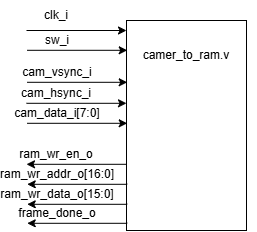

The diagram above was exported from draw.io. Its source (the exported page's mxGraphModel, read from the mxfile embedded in the PNG):
<mxGraphModel dx="786" dy="529" grid="1" gridSize="10" guides="1" tooltips="1" connect="1" arrows="1" fold="1" page="1" pageScale="1" pageWidth="827" pageHeight="1169" math="0" shadow="0">
  <root>
    <mxCell id="0" />
    <mxCell id="1" parent="0" />
    <mxCell id="AhXfr_l8EWvTijXYhRzR-1" value="" style="rounded=0;whiteSpace=wrap;html=1;" parent="1" vertex="1">
      <mxGeometry x="390" y="120" width="120" height="210" as="geometry" />
    </mxCell>
    <mxCell id="AhXfr_l8EWvTijXYhRzR-4" value="clk_i" style="text;html=1;whiteSpace=wrap;strokeColor=none;fillColor=none;align=center;verticalAlign=middle;rounded=0;" parent="1" vertex="1">
      <mxGeometry x="290" y="100" width="60" height="30" as="geometry" />
    </mxCell>
    <mxCell id="AhXfr_l8EWvTijXYhRzR-5" value="camer_to_ram.v" style="text;html=1;whiteSpace=wrap;strokeColor=none;fillColor=none;align=center;verticalAlign=middle;rounded=0;" parent="1" vertex="1">
      <mxGeometry x="380" y="140" width="140" height="30" as="geometry" />
    </mxCell>
    <mxCell id="AhXfr_l8EWvTijXYhRzR-8" value="sw_i" style="text;html=1;whiteSpace=wrap;strokeColor=none;fillColor=none;align=center;verticalAlign=middle;rounded=0;" parent="1" vertex="1">
      <mxGeometry x="290.72" y="125" width="60" height="30" as="geometry" />
    </mxCell>
    <mxCell id="AhXfr_l8EWvTijXYhRzR-9" value="" style="endArrow=classic;html=1;rounded=0;exitX=0;exitY=1;exitDx=0;exitDy=0;" parent="1" source="AhXfr_l8EWvTijXYhRzR-4" edge="1">
      <mxGeometry width="50" height="50" relative="1" as="geometry">
        <mxPoint x="340" y="180" as="sourcePoint" />
        <mxPoint x="390" y="130" as="targetPoint" />
      </mxGeometry>
    </mxCell>
    <mxCell id="AhXfr_l8EWvTijXYhRzR-10" value="" style="endArrow=classic;html=1;rounded=0;exitX=0;exitY=1;exitDx=0;exitDy=0;" parent="1" edge="1">
      <mxGeometry width="50" height="50" relative="1" as="geometry">
        <mxPoint x="290.72" y="149.8" as="sourcePoint" />
        <mxPoint x="390.72" y="149.8" as="targetPoint" />
      </mxGeometry>
    </mxCell>
    <mxCell id="AhXfr_l8EWvTijXYhRzR-14" value="cam_vsync_i" style="text;html=1;whiteSpace=wrap;strokeColor=none;fillColor=none;align=center;verticalAlign=middle;rounded=0;" parent="1" vertex="1">
      <mxGeometry x="290.72" y="157" width="60" height="30" as="geometry" />
    </mxCell>
    <mxCell id="AhXfr_l8EWvTijXYhRzR-15" value="" style="endArrow=classic;html=1;rounded=0;exitX=0;exitY=1;exitDx=0;exitDy=0;" parent="1" edge="1">
      <mxGeometry width="50" height="50" relative="1" as="geometry">
        <mxPoint x="290.72" y="181.8" as="sourcePoint" />
        <mxPoint x="390.72" y="181.8" as="targetPoint" />
      </mxGeometry>
    </mxCell>
    <mxCell id="AhXfr_l8EWvTijXYhRzR-16" value="cam_hsync_i" style="text;html=1;whiteSpace=wrap;strokeColor=none;fillColor=none;align=center;verticalAlign=middle;rounded=0;" parent="1" vertex="1">
      <mxGeometry x="290" y="178" width="60" height="30" as="geometry" />
    </mxCell>
    <mxCell id="AhXfr_l8EWvTijXYhRzR-17" value="" style="endArrow=classic;html=1;rounded=0;exitX=0;exitY=1;exitDx=0;exitDy=0;" parent="1" edge="1">
      <mxGeometry width="50" height="50" relative="1" as="geometry">
        <mxPoint x="290" y="202.8" as="sourcePoint" />
        <mxPoint x="390" y="202.8" as="targetPoint" />
      </mxGeometry>
    </mxCell>
    <mxCell id="AhXfr_l8EWvTijXYhRzR-18" value="cam_data_i[7:0]" style="text;html=1;whiteSpace=wrap;strokeColor=none;fillColor=none;align=center;verticalAlign=middle;rounded=0;" parent="1" vertex="1">
      <mxGeometry x="290.72" y="198" width="60" height="30" as="geometry" />
    </mxCell>
    <mxCell id="AhXfr_l8EWvTijXYhRzR-19" value="" style="endArrow=classic;html=1;rounded=0;exitX=0;exitY=1;exitDx=0;exitDy=0;" parent="1" edge="1">
      <mxGeometry width="50" height="50" relative="1" as="geometry">
        <mxPoint x="290.72" y="222.8" as="sourcePoint" />
        <mxPoint x="390.72" y="222.8" as="targetPoint" />
      </mxGeometry>
    </mxCell>
    <mxCell id="AhXfr_l8EWvTijXYhRzR-20" value="ram_wr_en_o" style="text;html=1;whiteSpace=wrap;strokeColor=none;fillColor=none;align=center;verticalAlign=middle;rounded=0;" parent="1" vertex="1">
      <mxGeometry x="290" y="239" width="60" height="30" as="geometry" />
    </mxCell>
    <mxCell id="AhXfr_l8EWvTijXYhRzR-21" value="" style="endArrow=classic;html=1;rounded=0;exitX=0;exitY=1;exitDx=0;exitDy=0;" parent="1" edge="1">
      <mxGeometry width="50" height="50" relative="1" as="geometry">
        <mxPoint x="390" y="263.8" as="sourcePoint" />
        <mxPoint x="290" y="263.8" as="targetPoint" />
      </mxGeometry>
    </mxCell>
    <mxCell id="AhXfr_l8EWvTijXYhRzR-22" value="ram_wr_addr_o[16:0]" style="text;html=1;whiteSpace=wrap;strokeColor=none;fillColor=none;align=center;verticalAlign=middle;rounded=0;" parent="1" vertex="1">
      <mxGeometry x="290.72" y="259" width="60" height="30" as="geometry" />
    </mxCell>
    <mxCell id="AhXfr_l8EWvTijXYhRzR-23" value="" style="endArrow=classic;html=1;rounded=0;exitX=0;exitY=1;exitDx=0;exitDy=0;" parent="1" edge="1">
      <mxGeometry width="50" height="50" relative="1" as="geometry">
        <mxPoint x="390.72" y="283.8" as="sourcePoint" />
        <mxPoint x="290.72" y="283.8" as="targetPoint" />
      </mxGeometry>
    </mxCell>
    <mxCell id="AhXfr_l8EWvTijXYhRzR-24" value="ram_wr_data_o[15:0]" style="text;html=1;whiteSpace=wrap;strokeColor=none;fillColor=none;align=center;verticalAlign=middle;rounded=0;" parent="1" vertex="1">
      <mxGeometry x="290.72" y="279" width="60" height="30" as="geometry" />
    </mxCell>
    <mxCell id="AhXfr_l8EWvTijXYhRzR-25" value="" style="endArrow=classic;html=1;rounded=0;exitX=0;exitY=1;exitDx=0;exitDy=0;" parent="1" edge="1">
      <mxGeometry width="50" height="50" relative="1" as="geometry">
        <mxPoint x="390.72" y="303.8" as="sourcePoint" />
        <mxPoint x="290.72" y="303.8" as="targetPoint" />
      </mxGeometry>
    </mxCell>
    <mxCell id="AhXfr_l8EWvTijXYhRzR-26" value="frame_done_o" style="text;html=1;whiteSpace=wrap;strokeColor=none;fillColor=none;align=center;verticalAlign=middle;rounded=0;" parent="1" vertex="1">
      <mxGeometry x="290.72" y="298" width="60" height="30" as="geometry" />
    </mxCell>
    <mxCell id="AhXfr_l8EWvTijXYhRzR-27" value="" style="endArrow=classic;html=1;rounded=0;exitX=0;exitY=1;exitDx=0;exitDy=0;" parent="1" edge="1">
      <mxGeometry width="50" height="50" relative="1" as="geometry">
        <mxPoint x="390.72" y="322.8" as="sourcePoint" />
        <mxPoint x="290.72" y="322.8" as="targetPoint" />
      </mxGeometry>
    </mxCell>
  </root>
</mxGraphModel>